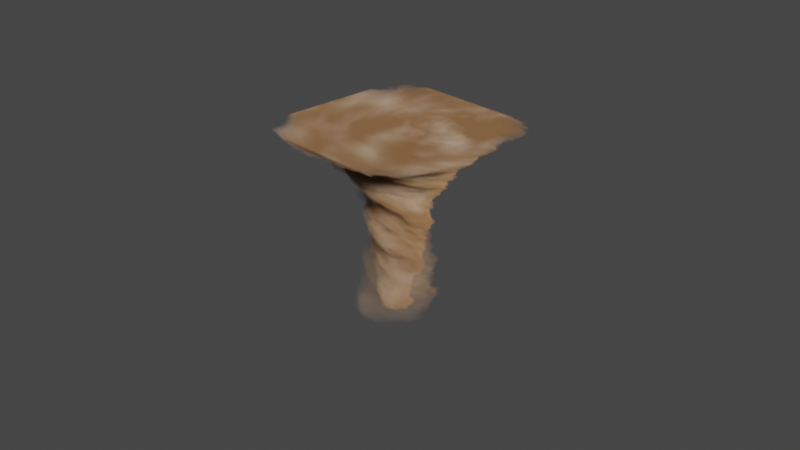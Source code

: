 # Source: Tornado.blend  (saved by Blender 3.0.42; exported with 4.5.12 LTS)
import bpy
from mathutils import Matrix  # noqa: F401  (used for matrix-valued properties, if any)

bpy.ops.wm.read_factory_settings(use_empty=True)
scene = bpy.context.scene
scene.name = 'Scene'

# ---- collections
col_collection = bpy.data.collections.new('Collection'); scene.collection.children.link(col_collection)

# ---- materials (node trees are filled in below, after node groups)
mat_material = bpy.data.materials.new('Material')
mat_material.alpha_threshold = 0.0
mat_material.line_color = (0.0, 0.0, 0.0, 1.0)

# ---- material node trees
mat_material.use_nodes = True; mat_material.node_tree.nodes.clear()
_N = mat_material.node_tree.nodes; _L = mat_material.node_tree.links
n0 = _N.new('ShaderNodeVectorMath'); n0.name = 'Vector Math.001'; n0.location = (-20, 360)
n0.operation = 'MULTIPLY'
n0.inputs[1].default_value = (1.0, 1.0, 0.0)
n1 = _N.new('ShaderNodeOutputMaterial'); n1.name = 'Material Output'; n1.location = (1780, 320)
n2 = _N.new('ShaderNodeVolumePrincipled'); n2.name = 'Principled Volume'; n2.location = (1420, 340)
n3 = _N.new('ShaderNodeMix'); n3.name = 'Mix'; n3.location = (-240, 360)
n3.data_type = 'RGBA'
n3.blend_type = 'LINEAR_LIGHT'
n3.inputs[0].default_value = 0.4
n4 = _N.new('ShaderNodeTexNoise'); n4.name = 'Noise Texture'; n4.location = (-420, 500)
n4.inputs[2].default_value = 1.71
n4.inputs[3].default_value = 16.0
n4.inputs[4].default_value = 0.628
n5 = _N.new('ShaderNodeMapping'); n5.name = 'Mapping'; n5.location = (-640, 520)
n5.inputs[1].default_value = (0.0, 0.0, -0.1)
n6 = _N.new('ShaderNodeMath'); n6.name = 'Math.002'; n6.location = (-1120, 440)
n6.operation = 'MULTIPLY'
n6.inputs[1].default_value = 4.5
n7 = _N.new('ShaderNodeNewGeometry'); n7.name = 'Geometry'; n7.location = (-1700, 260)
n8 = _N.new('ShaderNodeCombineXYZ'); n8.name = 'Combine XYZ'; n8.location = (-900, 400)
n9 = _N.new('ShaderNodeMath'); n9.name = 'Math'; n9.location = (480, 360)
n9.operation = 'MULTIPLY'
n10 = _N.new('ShaderNodeValToRGB'); n10.name = 'ColorRamp'; n10.location = (700, 360)
while len(n10.color_ramp.elements) > 1: n10.color_ramp.elements.remove(n10.color_ramp.elements[-1])
n10.color_ramp.elements[0].position = 0.6136; n10.color_ramp.elements[0].color = (1.0, 1.0, 1.0, 1.0)
_e = n10.color_ramp.elements.new(0.6545); _e.color = (0.0, 0.0, 0.0, 1.0)
n11 = _N.new('ShaderNodeMath'); n11.name = 'Math.001'; n11.location = (980, 340)
n11.operation = 'MULTIPLY'
n11.inputs[1].default_value = 40.0
n12 = _N.new('ShaderNodeMath'); n12.name = 'Math.004'; n12.location = (500, 80)
n12.operation = 'MULTIPLY'
n13 = _N.new('ShaderNodeValToRGB'); n13.name = 'ColorRamp.001'; n13.location = (720, 80)
while len(n13.color_ramp.elements) > 1: n13.color_ramp.elements.remove(n13.color_ramp.elements[-1])
n13.color_ramp.elements[0].position = 0.6136; n13.color_ramp.elements[0].color = (1.0, 1.0, 1.0, 1.0)
_e = n13.color_ramp.elements.new(0.6545); _e.color = (0.0, 0.0, 0.0, 1.0)
n14 = _N.new('ShaderNodeMath'); n14.name = 'Math.005'; n14.location = (1000, 60)
n14.operation = 'MULTIPLY'
n14.inputs[1].default_value = 1.0
n15 = _N.new('ShaderNodeMath'); n15.name = 'Math.003'; n15.location = (1200, 340)
n16 = _N.new('ShaderNodeVectorMath'); n16.name = 'Vector Math'; n16.location = (200, 320)
n16.operation = 'LENGTH'
n17 = _N.new('ShaderNodeMapRange'); n17.name = 'Map Range'; n17.location = (-340, 160)
n17.inputs[1].default_value = -3.13
n17.inputs[2].default_value = 5.81
n17.inputs[3].default_value = 7.44
n17.inputs[4].default_value = -7.48
n18 = _N.new('ShaderNodeSeparateXYZ'); n18.name = 'Separate XYZ'; n18.location = (-600, -20)
n19 = _N.new('ShaderNodeMapRange'); n19.name = 'Map Range.001'; n19.location = (-340, -80)
n19.inputs[1].default_value = -3.13
n19.inputs[2].default_value = 5.81
n19.inputs[3].default_value = 0.1
n19.inputs[4].default_value = 6.0
n20 = _N.new('ShaderNodeValToRGB'); n20.name = 'ColorRamp.002'; n20.location = (600, 700)
while len(n20.color_ramp.elements) > 1: n20.color_ramp.elements.remove(n20.color_ramp.elements[-1])
n20.color_ramp.elements[0].position = 0.4727; n20.color_ramp.elements[0].color = (0.3278, 0.1812, 0.0865, 1.0)
_e = n20.color_ramp.elements.new(0.6727); _e.color = (0.624, 0.491, 0.3763, 1.0)
n21 = _N.new('ShaderNodeSeparateXYZ'); n21.name = 'Separate XYZ.001'; n21.location = (-1340, 420)
_L.new(n2.outputs[0], n1.inputs[1])
_L.new(n7.outputs[0], n3.inputs[6])
_L.new(n16.outputs[1], n9.inputs[0])
_L.new(n0.outputs[0], n16.inputs[0])
_L.new(n7.outputs[0], n18.inputs[0])
_L.new(n17.outputs[0], n9.inputs[1])
_L.new(n18.outputs[2], n17.inputs[0])
_L.new(n10.outputs[0], n11.inputs[0])
_L.new(n9.outputs[0], n10.inputs[0])
_L.new(n11.outputs[0], n15.inputs[0])
_L.new(n3.outputs[2], n0.inputs[0])
_L.new(n4.outputs[1], n3.inputs[7])
_L.new(n7.outputs[0], n5.inputs[0])
_L.new(n5.outputs[0], n4.inputs[0])
_L.new(n7.outputs[0], n21.inputs[0])
_L.new(n21.outputs[2], n6.inputs[0])
_L.new(n8.outputs[0], n5.inputs[2])
_L.new(n6.outputs[0], n8.inputs[2])
_L.new(n15.outputs[0], n2.inputs[2])
_L.new(n13.outputs[0], n14.inputs[0])
_L.new(n12.outputs[0], n13.inputs[0])
_L.new(n16.outputs[1], n12.inputs[0])
_L.new(n18.outputs[2], n19.inputs[0])
_L.new(n19.outputs[0], n12.inputs[1])
_L.new(n14.outputs[0], n15.inputs[1])
_L.new(n4.outputs[1], n20.inputs[0])
_L.new(n20.outputs[0], n2.inputs[0])
n1.is_active_output = True

# ---- world
world_world = bpy.data.worlds.new('World'); scene.world = world_world
world_world.use_nodes = True; world_world.node_tree.nodes.clear()
_N = world_world.node_tree.nodes; _L = world_world.node_tree.links
n0 = _N.new('ShaderNodeOutputWorld'); n0.name = 'World Output'; n0.location = (300, 300)
n1 = _N.new('ShaderNodeBackground'); n1.name = 'Background'; n1.location = (10, 300)
n1.inputs[0].default_value = (0.05088, 0.05088, 0.05088, 1.0)
_L.new(n1.outputs[0], n0.inputs[0])
n0.is_active_output = True
world_world.color = (0.05088, 0.05088, 0.05088)
world_world.use_sun_shadow = False
world_world.sun_shadow_jitter_overblur = 0.0

# ---- cameras
cam_camera = bpy.data.cameras.new('Camera')
cam_camera.clip_end = 100.0
cam_camera.ortho_scale = 7.314

# ---- lights
light_light = bpy.data.lights.new('Light', 'SUN')
light_light.transmission_factor = 0.0
light_light.angle = 0.1993
light_light.shadow_soft_size = 0.1
light_light.shadow_cascade_max_distance = 1000.0

# ---- meshes
me_cube = bpy.data.meshes.new('Cube')
me_cube.from_pydata([(1.0, 1.0, 1.0), (1.0, 1.0, -1.0), (1.0, -1.0, 1.0), (1.0, -1.0, -1.0), (-1.0, 1.0, 1.0), (-1.0, 1.0, -1.0), (-1.0, -1.0, 1.0), (-1.0, -1.0, -1.0)], [], [(0, 4, 6, 2), (3, 2, 6, 7), (7, 6, 4, 5), (5, 1, 3, 7), (1, 0, 2, 3), (5, 4, 0, 1)])
_uv = me_cube.uv_layers.new(name='UVMap')
_uv.uv.foreach_set('vector', [0.625, 0.5, 0.875, 0.5, 0.875, 0.75, 0.625, 0.75, 0.375, 0.75, 0.625, 0.75, 0.625, 1.0, 0.375, 1.0, 0.375, 0.0, 0.625, 0.0, 0.625, 0.25, 0.375, 0.25, 0.125, 0.5, 0.375, 0.5, 0.375, 0.75, 0.125, 0.75, 0.375, 0.5, 0.625, 0.5, 0.625, 0.75, 0.375, 0.75, 0.375, 0.25, 0.625, 0.25, 0.625, 0.5, 0.375, 0.5])
me_cube.materials.append(mat_material)
me_cube.use_remesh_preserve_volume = False
me_cube.use_remesh_preserve_attributes = False
me_cube.use_mirror_vertex_groups = False
me_cube.update()

# ---- objects
ob_cube = bpy.data.objects.new('Cube', me_cube)
ob_light = bpy.data.objects.new('Light', light_light)
ob_camera = bpy.data.objects.new('Camera', cam_camera)

# ---- transforms, parenting, visibility, modifiers, constraints
ob_cube.location = (0.0, 0.0, 0.0)
ob_cube.lock_rotations_4d = False
ob_cube.empty_display_type = 'ARROWS'
ob_cube.lineart.crease_threshold = 0.0
ob_light.location = (4.076, 1.005, 5.904)
ob_light.rotation_euler = (-1.003, -0.2543, 4.386)
ob_light.lock_rotations_4d = False
ob_light.empty_display_type = 'ARROWS'
ob_light.color = (0.0, 0.0, 0.0, 0.0)
ob_light.lineart.crease_threshold = 0.0
ob_camera.location = (7.359, -6.926, 4.958)
ob_camera.rotation_euler = (1.109, 0.0, 0.8149)
ob_camera.lock_rotations_4d = False
ob_camera.empty_display_type = 'ARROWS'
ob_camera.color = (0.0, 0.0, 0.0, 0.0)
ob_camera.display_type = 'WIRE'
ob_camera.lineart.crease_threshold = 0.0

# ---- collection membership
col_collection.objects.link(ob_cube)
col_collection.objects.link(ob_light)
col_collection.objects.link(ob_camera)

# ---- scene / render settings (as saved in the file)
scene.camera = ob_camera
scene.frame_start = 1; scene.frame_end = 250; scene.frame_set(1)
scene.render.engine = 'CYCLES'
scene.cycles.sampling_pattern = 'TABULATED_SOBOL'
scene.cycles.use_light_tree = False
scene.cycles.volume_bounces = 3
scene.eevee.volumetric_start = 2.3
scene.eevee.volumetric_end = 7.1
scene.eevee.volumetric_tile_size = '4'
scene.eevee.use_volumetric_shadows = True
scene.view_settings.view_transform = 'Filmic'
bpy.context.view_layer.update()
